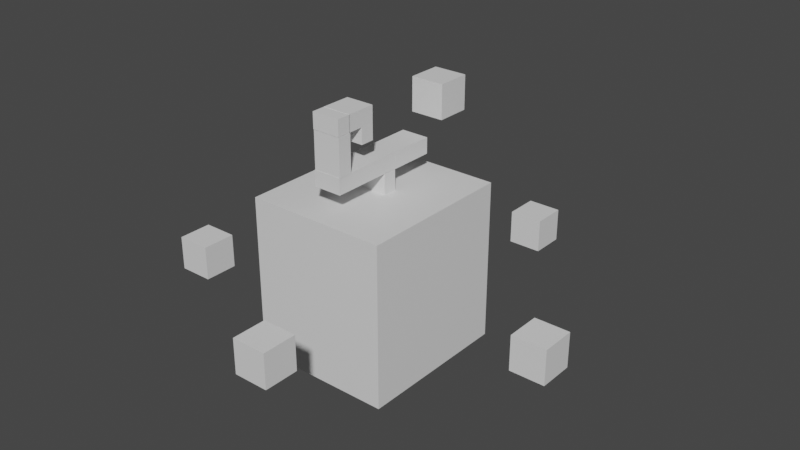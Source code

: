 # Source: control_fruit.blend  (saved by Blender 3.3.6; exported with 4.5.12 LTS)
import bpy
from mathutils import Matrix  # noqa: F401  (used for matrix-valued properties, if any)

bpy.ops.wm.read_factory_settings(use_empty=True)
scene = bpy.context.scene
scene.name = 'Scene'

# ---- collections
col_collection = bpy.data.collections.new('Collection'); scene.collection.children.link(col_collection)

# ---- materials (node trees are filled in below, after node groups)
mat_material = bpy.data.materials.new('Material')
mat_material.alpha_threshold = 0.0
mat_material.use_transparent_shadow = False
mat_material.roughness = 0.5
mat_material.line_color = (0.0, 0.0, 0.0, 1.0)

# ---- material node trees
mat_material.use_nodes = True; mat_material.node_tree.nodes.clear()
_N = mat_material.node_tree.nodes; _L = mat_material.node_tree.links
n0 = _N.new('ShaderNodeOutputMaterial'); n0.name = 'Material Output'; n0.location = (300, 300)
n1 = _N.new('ShaderNodeBsdfPrincipled'); n1.name = 'Principled BSDF'; n1.location = (10, 300)
n1.distribution = 'GGX'
n1.subsurface_method = 'RANDOM_WALK_SKIN'
n1.inputs[3].default_value = 1.45
n1.inputs[27].default_value = (0.0, 0.0, 0.0, 1.0)
n1.inputs[28].default_value = 1.0
_L.new(n1.outputs[0], n0.inputs[0])
n0.is_active_output = True

# ---- world
world_world = bpy.data.worlds.new('World'); scene.world = world_world
world_world.use_nodes = True; world_world.node_tree.nodes.clear()
_N = world_world.node_tree.nodes; _L = world_world.node_tree.links
n0 = _N.new('ShaderNodeOutputWorld'); n0.name = 'World Output'; n0.location = (300, 300)
n1 = _N.new('ShaderNodeBackground'); n1.name = 'Background'; n1.location = (10, 300)
n1.inputs[0].default_value = (0.05088, 0.05088, 0.05088, 1.0)
_L.new(n1.outputs[0], n0.inputs[0])
n0.is_active_output = True
world_world.color = (0.05088, 0.05088, 0.05088)
world_world.use_sun_shadow = False
world_world.sun_shadow_jitter_overblur = 0.0

# ---- meshes
me_cube = bpy.data.meshes.new('Cube')
me_cube.from_pydata([(4.122, 4.596, 7.42), (4.122, 4.596, -1.999), (4.122, -4.596, 7.42), (4.122, -4.596, -1.999), (-4.122, 4.596, 7.42), (-4.122, 4.596, -1.999), (-4.122, -4.596, 7.42), (-4.122, -4.596, -1.999), (10.25, -2.136, 1.772), (10.25, -2.136, 3.772), (10.25, -0.1355, 1.772), (10.25, -0.1355, 3.772), (12.25, -2.136, 1.772), (12.25, -2.136, 3.772), (12.25, -0.1355, 1.772), (12.25, -0.1355, 3.772), (1.067, -11.18, 2.303), (1.067, -11.18, 4.303), (1.067, -9.175, 2.303), (1.067, -9.175, 4.303), (3.067, -11.18, 2.303), (3.067, -11.18, 4.303), (3.067, -9.175, 2.303), (3.067, -9.175, 4.303), (1.303, 11.01, 0.3512), (1.303, 11.01, 2.351), (1.303, 13.01, 0.3512), (1.303, 13.01, 2.351), (3.303, 11.01, 0.3512), (3.303, 11.01, 2.351), (3.303, 13.01, 0.3512), (3.303, 13.01, 2.351), (0.8144, -0.1338, 7.145), (0.8144, -0.1338, 8.609), (0.8144, 0.6773, 7.145), (0.8144, 0.6773, 8.609), (-0.8296, -0.1338, 7.145), (-0.8296, -0.1338, 8.609), (-0.8296, 0.6773, 7.145), (-0.8296, 0.6773, 8.609), (0.8144, 0.6697, 9.555), (0.8144, 0.6697, 8.624), (0.8144, -3.518, 9.555), (0.8144, -3.518, 8.624), (-0.8296, -3.518, 8.624), (-0.8296, -3.518, 9.555), (-0.8296, 0.6697, 8.624), (-0.8296, 0.6697, 9.555), (0.8384, -3.507, 9.544), (0.8384, -3.507, 11.67), (0.8384, -2.696, 9.544), (0.8384, -2.696, 11.67), (-0.8056, -3.507, 9.544), (-0.8056, -3.507, 11.67), (-0.8056, -2.696, 9.544), (-0.8056, -2.696, 11.67), (0.8144, -3.513, 11.69), (0.8144, -3.513, 12.62), (0.8144, -2.702, 11.69), (0.8144, -2.702, 12.62), (-0.8296, -3.513, 11.69), (-0.8296, -3.513, 12.62), (-0.8296, -2.702, 11.69), (-0.8296, -2.702, 12.62), (0.8144, -2.723, 11.69), (0.8144, -2.723, 12.63), (0.8144, -1.028, 11.69), (0.8144, -1.028, 12.63), (-0.8296, -2.723, 11.69), (-0.8296, -2.723, 12.63), (-0.8296, -1.028, 11.69), (-0.8296, -1.028, 12.63), (0.8144, -1.838, 10.76), (0.8144, -1.838, 11.69), (0.8144, -1.027, 10.76), (0.8144, -1.027, 11.69), (-0.8296, -1.838, 10.76), (-0.8296, -1.838, 11.69), (-0.8296, -1.027, 10.76), (-0.8296, -1.027, 11.69), (0.8144, 0.6914, 8.595), (0.8144, 0.6914, 9.526), (0.8144, 3.304, 8.595), (0.8144, 3.304, 9.526), (-0.8296, 0.6914, 8.595), (-0.8296, 0.6914, 9.526), (-0.8296, 3.304, 8.595), (-0.8296, 3.304, 9.526), (-10.36, -4.692, 1.052), (-10.36, -4.692, 3.052), (-10.36, -2.692, 1.052), (-10.36, -2.692, 3.052), (-8.363, -4.692, 1.052), (-8.363, -4.692, 3.052), (-8.363, -2.692, 1.052), (-8.363, -2.692, 3.052), (-1.0, 4.285, 10.24), (-1.0, 4.285, 12.24), (-1.0, 6.285, 10.24), (-1.0, 6.285, 12.24), (1.0, 4.285, 10.24), (1.0, 4.285, 12.24), (1.0, 6.285, 10.24), (1.0, 6.285, 12.24)], [], [(0, 4, 6, 2), (3, 2, 6, 7), (7, 6, 4, 5), (5, 1, 3, 7), (1, 0, 2, 3), (5, 4, 0, 1), (8, 9, 11, 10), (10, 11, 15, 14), (14, 15, 13, 12), (12, 13, 9, 8), (10, 14, 12, 8), (15, 11, 9, 13), (16, 17, 19, 18), (18, 19, 23, 22), (22, 23, 21, 20), (20, 21, 17, 16), (18, 22, 20, 16), (23, 19, 17, 21), (24, 25, 27, 26), (26, 27, 31, 30), (30, 31, 29, 28), (28, 29, 25, 24), (26, 30, 28, 24), (31, 27, 25, 29), (32, 33, 35, 34), (34, 35, 39, 38), (38, 39, 37, 36), (36, 37, 33, 32), (34, 38, 36, 32), (39, 35, 33, 37), (43, 42, 40, 41), (41, 40, 47, 46), (46, 47, 45, 44), (44, 45, 42, 43), (41, 46, 44, 43), (47, 40, 42, 45), (48, 49, 51, 50), (50, 51, 55, 54), (54, 55, 53, 52), (52, 53, 49, 48), (50, 54, 52, 48), (55, 51, 49, 53), (56, 57, 59, 58), (58, 59, 63, 62), (62, 63, 61, 60), (60, 61, 57, 56), (58, 62, 60, 56), (63, 59, 57, 61), (64, 65, 67, 66), (66, 67, 71, 70), (70, 71, 69, 68), (68, 69, 65, 64), (66, 70, 68, 64), (71, 67, 65, 69), (72, 73, 75, 74), (74, 75, 79, 78), (78, 79, 77, 76), (76, 77, 73, 72), (74, 78, 76, 72), (79, 75, 73, 77), (80, 81, 83, 82), (82, 83, 87, 86), (86, 87, 85, 84), (84, 85, 81, 80), (82, 86, 84, 80), (87, 83, 81, 85), (88, 89, 91, 90), (90, 91, 95, 94), (94, 95, 93, 92), (92, 93, 89, 88), (90, 94, 92, 88), (95, 91, 89, 93), (96, 97, 99, 98), (98, 99, 103, 102), (102, 103, 101, 100), (100, 101, 97, 96), (98, 102, 100, 96), (103, 99, 97, 101)])
_uv = me_cube.uv_layers.new(name='UVMap')
_uv.uv.foreach_set('vector', [0.494, 0.4861, 0.4034, 0.4861, 0.4034, 0.5949, 0.494, 0.5949, 0.5845, 0.5949, 0.494, 0.5949, 0.494, 0.7036, 0.5845, 0.7036, 0.5845, 0.2686, 0.494, 0.2686, 0.494, 0.3773, 0.5845, 0.3773, 0.675, 0.4861, 0.5845, 0.4861, 0.5845, 0.5949, 0.675, 0.5949, 0.5845, 0.4861, 0.494, 0.4861, 0.494, 0.5949, 0.5845, 0.5949, 0.5845, 0.3773, 0.494, 0.3773, 0.494, 0.4861, 0.5845, 0.4861, 0.1458, 0.01266, 0.0769, 0.01266, 0.0769, 0.08055, 0.1458, 0.08055, 0.1458, 0.08055, 0.0769, 0.08055, 0.0769, 0.1484, 0.1458, 0.1484, 0.1458, 0.1484, 0.0769, 0.1484, 0.0769, 0.2163, 0.1458, 0.2163, 0.1458, 0.2163, 0.0769, 0.2163, 0.0769, 0.2842, 0.1458, 0.2842, 0.2146, 0.1484, 0.1458, 0.1484, 0.1458, 0.2163, 0.2146, 0.2163, 0.0769, 0.1484, 0.008055, 0.1484, 0.008055, 0.2163, 0.0769, 0.2163, 0.3848, 0.01081, 0.3144, 0.01081, 0.3144, 0.08548, 0.3848, 0.08548, 0.3848, 0.08548, 0.3144, 0.08548, 0.3144, 0.1602, 0.3848, 0.1602, 0.3848, 0.1602, 0.3144, 0.1602, 0.3144, 0.2348, 0.3848, 0.2348, 0.3848, 0.2348, 0.3144, 0.2348, 0.3144, 0.3095, 0.3848, 0.3095, 0.4551, 0.1602, 0.3848, 0.1602, 0.3848, 0.2348, 0.4551, 0.2348, 0.3144, 0.1602, 0.2441, 0.1602, 0.2441, 0.2348, 0.3144, 0.2348, 0.06828, 0.7164, 0.1309, 0.7164, 0.1309, 0.786, 0.06828, 0.786, 0.06828, 0.786, 0.1309, 0.786, 0.1309, 0.8555, 0.06828, 0.8555, 0.06828, 0.8555, 0.1309, 0.8555, 0.1309, 0.925, 0.06828, 0.925, 0.06828, 0.925, 0.1309, 0.925, 0.1309, 0.9945, 0.06828, 0.9945, 0.005619, 0.8555, 0.06828, 0.8555, 0.06828, 0.925, 0.005619, 0.925, 0.1309, 0.8555, 0.1936, 0.8555, 0.1936, 0.925, 0.1309, 0.925, 0.4716, 0.3033, 0.5886, 0.3033, 0.5886, 0.4203, 0.4716, 0.4203, 0.4716, 0.4203, 0.5886, 0.4203, 0.5886, 0.5372, 0.4716, 0.5372, 0.776, 0.5454, 0.9376, 0.5454, 0.9333, 0.7113, 0.7803, 0.7113, 0.7728, 0.7812, 0.9605, 0.7812, 0.9605, 0.9688, 0.7728, 0.9688, 0.6164, 0.4152, 0.5711, 0.4152, 0.5711, 0.4696, 0.6164, 0.4696, 0.8298, 0.2392, 0.9381, 0.2392, 0.9381, 0.3475, 0.8298, 0.3475, 0.7214, 0.02246, 0.8298, 0.02246, 0.8298, 0.1308, 0.7214, 0.1308, 0.7214, 0.1308, 0.8298, 0.1308, 0.8298, 0.2392, 0.7214, 0.2392, 0.7214, 0.2392, 0.8298, 0.2392, 0.8298, 0.3475, 0.7214, 0.3475, 0.7214, 0.3475, 0.8298, 0.3475, 0.8298, 0.4559, 0.7214, 0.4559, 0.6082, 0.4861, 0.7214, 0.2392, 0.7214, 0.3475, 0.6082, 0.5875, 0.8298, 0.2392, 0.9381, 0.2392, 0.9381, 0.3475, 0.8298, 0.3475, 0.7214, 0.02246, 0.8298, 0.02246, 0.8298, 0.1308, 0.7214, 0.1308, 0.7214, 0.1308, 0.8298, 0.1308, 0.8298, 0.2392, 0.7214, 0.2392, 0.7214, 0.2392, 0.8298, 0.2392, 0.8298, 0.3475, 0.7214, 0.3475, 0.7214, 0.3475, 0.8298, 0.3475, 0.8298, 0.4559, 0.7214, 0.4559, 0.6082, 0.4861, 0.7214, 0.2392, 0.7214, 0.3475, 0.6082, 0.5875, 0.8298, 0.2392, 0.9381, 0.2392, 0.9381, 0.3475, 0.8298, 0.3475, 0.7214, 0.02246, 0.8298, 0.02246, 0.8298, 0.1308, 0.7214, 0.1308, 0.7214, 0.1308, 0.8298, 0.1308, 0.8298, 0.2392, 0.7214, 0.2392, 0.7214, 0.2392, 0.8298, 0.2392, 0.8298, 0.3475, 0.7214, 0.3475, 0.7214, 0.3475, 0.8298, 0.3475, 0.8298, 0.4559, 0.7214, 0.4559, 0.6131, 0.2392, 0.7214, 0.2392, 0.7214, 0.3475, 0.6131, 0.3475, 0.8298, 0.2392, 0.9381, 0.2392, 0.9381, 0.3475, 0.8298, 0.3475, 0.7214, 0.02246, 0.8298, 0.02246, 0.8298, 0.1308, 0.7214, 0.1308, 0.7214, 0.1308, 0.8298, 0.1308, 0.8298, 0.2392, 0.7214, 0.2392, 0.7214, 0.2392, 0.8298, 0.2392, 0.8298, 0.3475, 0.7214, 0.3475, 0.7214, 0.3475, 0.8298, 0.3475, 0.8298, 0.4559, 0.7214, 0.4559, 0.6131, 0.2392, 0.7214, 0.2392, 0.7214, 0.3475, 0.6131, 0.3475, 0.8298, 0.2392, 0.9381, 0.2392, 0.9381, 0.3475, 0.8298, 0.3475, 0.7214, 0.02246, 0.8298, 0.02246, 0.8298, 0.1308, 0.7214, 0.1308, 0.7214, 0.1308, 0.8298, 0.1308, 0.8298, 0.2392, 0.7214, 0.2392, 0.7214, 0.2392, 0.8298, 0.2392, 0.8298, 0.3475, 0.7214, 0.3475, 0.7214, 0.3475, 0.8298, 0.3475, 0.8298, 0.4559, 0.7214, 0.4559, 0.6131, 0.2392, 0.7214, 0.2392, 0.7214, 0.3475, 0.6131, 0.3475, 0.8298, 0.2392, 0.9381, 0.2392, 0.9381, 0.3475, 0.8298, 0.3475, 0.7214, 0.02246, 0.8298, 0.02246, 0.8298, 0.1308, 0.7214, 0.1308, 0.7214, 0.1308, 0.8298, 0.1308, 0.8298, 0.2392, 0.7214, 0.2392, 0.7214, 0.2392, 0.8298, 0.2392, 0.8298, 0.3475, 0.7214, 0.3475, 0.7214, 0.3475, 0.8298, 0.3475, 0.8298, 0.4559, 0.7214, 0.4559, 0.6082, 0.4861, 0.7214, 0.2392, 0.7214, 0.3475, 0.6082, 0.5875, 0.8298, 0.2392, 0.9381, 0.2392, 0.9381, 0.3475, 0.8298, 0.3475, 0.2583, 0.3213, 0.3237, 0.3213, 0.3237, 0.3804, 0.2583, 0.3804, 0.2583, 0.3804, 0.3237, 0.3804, 0.3237, 0.4395, 0.2583, 0.4395, 0.2583, 0.4395, 0.3237, 0.4395, 0.3237, 0.4985, 0.2583, 0.4985, 0.2583, 0.4985, 0.3237, 0.4985, 0.3237, 0.5576, 0.2583, 0.5576, 0.1929, 0.4395, 0.2583, 0.4395, 0.2583, 0.4985, 0.1929, 0.4985, 0.3237, 0.4395, 0.3986, 0.6735, 0.3986, 0.7288, 0.3237, 0.4985, 0.07309, 0.3091, 0.1305, 0.3091, 0.1305, 0.3587, 0.07309, 0.3587, 0.07309, 0.3587, 0.1305, 0.3587, 0.1305, 0.4083, 0.07309, 0.4083, 0.07309, 0.4083, 0.1305, 0.4083, 0.1305, 0.4579, 0.07309, 0.4579, 0.07309, 0.4579, 0.1305, 0.4579, 0.1305, 0.5075, 0.07309, 0.5075, 0.01565, 0.4083, 0.07309, 0.4083, 0.07309, 0.4579, 0.01565, 0.4579, 0.1305, 0.4083, 0.188, 0.4083, 0.188, 0.4579, 0.1305, 0.4579])
me_cube.materials.append(mat_material)
me_cube.use_mirror_vertex_groups = False
me_cube.update()

# ---- objects
ob_cube = bpy.data.objects.new('Cube', me_cube)

# ---- transforms, parenting, visibility, modifiers, constraints
ob_cube.location = (0.0, 0.0, 0.0)
ob_cube.lock_rotations_4d = False
ob_cube.empty_display_type = 'ARROWS'
ob_cube.lineart.crease_threshold = 0.0

# ---- collection membership
col_collection.objects.link(ob_cube)

# ---- scene / render settings (as saved in the file)
scene.frame_start = 1; scene.frame_end = 250; scene.frame_set(1)
scene.render.engine = 'BLENDER_EEVEE_NEXT'
scene.cycles.sampling_pattern = 'TABULATED_SOBOL'
scene.cycles.use_light_tree = False
scene.view_settings.view_transform = 'Filmic'
bpy.context.view_layer.update()

# ---- added for rendering (the .blend has no active camera and no usable light): camera, sun
cam_auto = bpy.data.cameras.new('AutoCamera')
cam_auto.lens = 50.0
cam_auto.sensor_width = 36.0
cam_auto.clip_end = 1000.0
ob_auto_camera = bpy.data.objects.new('AutoCamera', cam_auto)
scene.collection.objects.link(ob_auto_camera)
ob_auto_camera.location = (34.4333, -39.2699, 32.1057)
ob_auto_camera.rotation_euler = (1.09748, -7.21219e-08, 0.694738)
scene.camera = ob_auto_camera
light_auto_sun = bpy.data.lights.new('AutoSun', 'SUN')
light_auto_sun.energy = 3.0
light_auto_sun.angle = 0.0523599
ob_auto_sun = bpy.data.objects.new('AutoSun', light_auto_sun)
scene.collection.objects.link(ob_auto_sun)
ob_auto_sun.rotation_euler = (0.872665, 0.174533, 0.523599)
bpy.context.view_layer.update()
